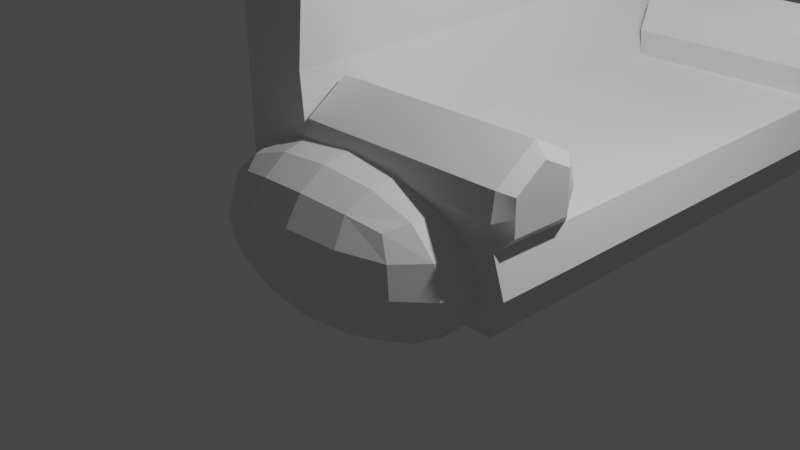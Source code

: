 # Source: couch.blend  (saved by Blender 3.3.6; exported with 4.5.12 LTS)
import bpy
from mathutils import Matrix  # noqa: F401  (used for matrix-valued properties, if any)

bpy.ops.wm.read_factory_settings(use_empty=True)
scene = bpy.context.scene
scene.name = 'Scene'

# ---- collections
col_collection = bpy.data.collections.new('Collection'); scene.collection.children.link(col_collection)

# ---- materials (node trees are filled in below, after node groups)
mat_material = bpy.data.materials.new('Material')
mat_material.alpha_threshold = 0.0
mat_material.use_transparent_shadow = False
mat_material.roughness = 0.5
mat_material.line_color = (0.0, 0.0, 0.0, 1.0)

# ---- material node trees
mat_material.use_nodes = True; mat_material.node_tree.nodes.clear()
_N = mat_material.node_tree.nodes; _L = mat_material.node_tree.links
n0 = _N.new('ShaderNodeOutputMaterial'); n0.name = 'Material Output'; n0.location = (300, 300)
n1 = _N.new('ShaderNodeBsdfPrincipled'); n1.name = 'Principled BSDF'; n1.location = (10, 300)
n1.distribution = 'GGX'
n1.subsurface_method = 'RANDOM_WALK_SKIN'
n1.inputs[3].default_value = 1.45
n1.inputs[27].default_value = (0.0, 0.0, 0.0, 1.0)
n1.inputs[28].default_value = 1.0
_L.new(n1.outputs[0], n0.inputs[0])
n0.is_active_output = True

# ---- world
world_world = bpy.data.worlds.new('World'); scene.world = world_world
world_world.use_nodes = True; world_world.node_tree.nodes.clear()
_N = world_world.node_tree.nodes; _L = world_world.node_tree.links
n0 = _N.new('ShaderNodeOutputWorld'); n0.name = 'World Output'; n0.location = (300, 300)
n1 = _N.new('ShaderNodeBackground'); n1.name = 'Background'; n1.location = (10, 300)
n1.inputs[0].default_value = (0.05088, 0.05088, 0.05088, 1.0)
_L.new(n1.outputs[0], n0.inputs[0])
n0.is_active_output = True
world_world.color = (0.05088, 0.05088, 0.05088)
world_world.use_sun_shadow = False
world_world.sun_shadow_jitter_overblur = 0.0

# ---- cameras
cam_camera = bpy.data.cameras.new('Camera')
cam_camera.clip_end = 100.0
cam_camera.ortho_scale = 7.314

# ---- lights
light_light = bpy.data.lights.new('Light', 'POINT')
light_light.transmission_factor = 0.0
light_light.energy = 1000.0
light_light.shadow_soft_size = 0.1
light_light.shadow_maximum_resolution = 0.006
light_light.use_absolute_resolution = True

# ---- meshes
me_cube = bpy.data.meshes.new('Cube')
me_cube.from_pydata([(2.271, 4.903, -0.08169), (2.162, 5.027, -1.0), (2.271, -0.8768, -0.08128), (2.162, -1.0, -1.0), (-1.0, 5.027, 0.0), (-1.0, 5.027, -1.0), (-1.0, -1.0, -0.05724), (-1.0, -1.0, -1.0), (-1.0, -0.09598, -1.0), (2.271, -0.22, -0.09329), (-1.0, -0.09598, -0.04865), (2.162, -0.09598, -1.0), (-1.0, 4.258, -0.007298), (2.162, 4.258, -1.0), (-1.0, 4.258, -1.0), (2.271, 4.382, -0.09289), (-0.1408, 5.027, -1.0), (-0.1816, -1.0, 0.0381), (-0.1408, -1.0, -1.0), (-0.1816, 5.027, 0.07895), (-0.1408, -0.09598, -1.0), (-0.1816, -0.09598, -0.2796), (-0.1816, 4.258, -0.2501), (-0.1408, 4.258, -1.0), (-0.1596, -1.016, 1.52), (-1.019, -1.016, 1.503), (-1.019, 4.242, 1.428), (-1.019, 5.01, 1.56), (-1.019, -0.1123, 1.387), (-0.1596, 5.01, 1.56), (-0.1596, -0.1123, 1.401), (-0.1596, 4.242, 1.43), (-1.009, -1.008, 0.723), (-0.24, -1.008, 0.7394), (-0.24, 5.019, 0.7802), (-0.24, 4.25, 0.775), (-1.009, 5.019, 0.7802), (-1.009, 4.25, 0.7729), (-1.009, -0.1041, 0.7316), (-0.24, -0.1041, 0.7455), (2.267, -0.2213, 0.3452), (2.267, -0.878, 0.2822), (-0.1456, 5.025, 0.3471), (2.267, 4.901, 0.2879), (-0.1456, -0.09785, 0.3852), (2.267, 4.38, 0.3512), (-0.1456, 4.256, 0.4148), (-0.1456, -1.002, 0.3062), (-1.0, -0.548, -1.0), (2.27, -0.5457, -0.08734), (-1.0, -0.548, -0.05294), (2.162, -0.548, -1.0), (-0.1408, -0.548, -1.0), (-0.1816, -0.548, 0.03291), (-1.019, -0.5643, 1.507), (-0.1596, -0.5643, 1.523), (-0.24, -0.5561, 0.7424), (-1.009, -0.5561, 0.7273), (2.268, -0.5413, 0.5134), (-0.1456, -0.5499, 0.6198), (-1.0, 4.643, -0.003649), (2.162, 4.643, -1.0), (-1.0, 4.643, -1.0), (2.27, 4.64, -0.08734), (-0.1408, 4.643, -1.0), (-0.1816, 4.643, 0.06808), (-1.019, 4.626, 1.557), (-0.1596, 4.626, 1.558), (-1.009, 4.634, 0.7766), (-0.24, 4.634, 0.7776), (2.268, 4.631, 0.5063), (-0.1456, 4.641, 0.655), (2.162, -0.548, -0.2109), (2.162, -1.0, -0.2027), (2.162, 4.643, -0.2109), (2.162, 4.258, -0.2192), (2.157, -0.5499, 0.6576), (2.157, -1.002, 0.3471), (2.157, 4.641, 0.6576), (2.157, 4.256, 0.42), (2.162, -0.09598, -0.2192), (2.157, -0.09785, 0.42), (2.162, 5.027, -0.2027), (2.157, 5.025, 0.3471), (2.293, 5.027, -0.6013), (-1.0, -1.0, -0.5286), (2.293, -1.0, -0.6013), (-1.0, 5.027, -0.5), (2.293, -0.09598, -0.6096), (-1.0, -0.09598, -0.5243), (2.293, 4.258, -0.6096), (-1.0, 4.258, -0.5036), (-0.1612, 5.027, -0.4605), (-0.1612, -1.0, -0.4809), (-1.0, -0.548, -0.5265), (2.293, -0.548, -0.6055), (2.293, 4.643, -0.6055), (-1.0, 4.643, -0.5018), (-1.0, 2.081, -1.0), (2.162, 2.081, -0.2192), (-1.0, 2.081, -0.02797), (2.162, 2.081, -1.0), (-0.1816, 2.081, -0.2649), (-0.1408, 2.081, -1.0), (-1.019, 2.065, 1.408), (-0.1596, 2.065, 1.416), (-0.24, 2.073, 0.7602), (-1.009, 2.073, 0.7522), (-1.0, 2.081, -0.514), (2.293, 2.081, -0.6096), (2.16, -1.049, 0.0722), (-0.1636, -1.049, 0.1722), (2.16, -0.01269, 0.1004), (-0.1636, -0.01269, 0.05281), (2.269, -0.5435, 0.213), (2.269, -0.8774, 0.1004), (2.269, -0.2206, 0.1259), (-0.1636, 4.173, 0.08232), (-0.1636, 5.074, 0.213), (2.16, 4.173, 0.1004), (2.16, 5.074, 0.0722), (2.269, 4.636, 0.2095), (2.269, 4.381, 0.1291), (2.269, 4.902, 0.1031)], [], [(34, 36, 27, 29), (93, 17, 6, 85), (97, 60, 4, 87), (52, 51, 3, 18), (95, 72, 73, 86), (92, 19, 82, 84), (109, 99, 80, 88), (103, 101, 11, 20), (94, 50, 10, 89), (69, 34, 29, 67), (32, 33, 24, 25), (64, 61, 13, 23), (96, 74, 75, 90), (108, 100, 12, 91), (62, 64, 23, 14), (117, 119, 79, 46), (99, 102, 21, 80), (98, 103, 20, 8), (87, 4, 19, 92), (48, 52, 18, 7), (86, 73, 17, 93), (55, 54, 25, 24), (105, 104, 28, 30), (67, 66, 26, 31), (68, 37, 26, 66), (107, 38, 28, 104), (106, 35, 31, 105), (57, 32, 25, 54), (56, 39, 30, 55), (53, 21, 39, 56), (50, 6, 32, 57), (102, 22, 35, 106), (100, 10, 38, 107), (60, 12, 37, 68), (6, 17, 33, 32), (65, 19, 34, 69), (19, 4, 36, 34), (78, 71, 46, 79), (76, 59, 47, 77), (111, 110, 77, 47), (114, 116, 40, 58), (121, 123, 43, 70), (120, 118, 42, 83), (112, 113, 44, 81), (115, 114, 58, 41), (81, 44, 59, 76), (10, 50, 57, 38), (17, 53, 56, 33), (33, 56, 55, 24), (38, 57, 54, 28), (30, 28, 54, 55), (8, 20, 52, 48), (85, 6, 50, 94), (88, 80, 72, 95), (20, 11, 51, 52), (122, 121, 70, 45), (83, 42, 71, 78), (22, 65, 69, 35), (4, 60, 68, 36), (36, 68, 66, 27), (29, 27, 66, 67), (5, 16, 64, 62), (84, 82, 74, 96), (16, 1, 61, 64), (35, 69, 67, 31), (91, 12, 60, 97), (49, 2, 73, 72), (63, 15, 75, 74), (41, 58, 76, 77), (45, 70, 78, 79), (122, 45, 79, 119), (115, 41, 77, 110), (116, 9, 80, 112), (123, 0, 82, 120), (9, 49, 72, 80), (58, 40, 81, 76), (0, 63, 74, 82), (70, 43, 83, 78), (14, 91, 97, 62), (1, 84, 96, 61), (11, 88, 95, 51), (7, 85, 94, 48), (3, 86, 93, 18), (5, 87, 92, 16), (98, 108, 91, 14), (61, 96, 90, 13), (48, 94, 89, 8), (101, 109, 88, 11), (16, 92, 84, 1), (51, 95, 86, 3), (62, 97, 87, 5), (18, 93, 85, 7), (13, 90, 109, 101), (8, 89, 108, 98), (12, 100, 107, 37), (21, 102, 106, 39), (39, 106, 105, 30), (37, 107, 104, 26), (31, 26, 104, 105), (14, 23, 103, 98), (75, 22, 102, 99), (89, 10, 100, 108), (23, 13, 101, 103), (90, 75, 99, 109), (40, 116, 112, 81), (2, 115, 110, 73), (2, 49, 114, 115), (80, 21, 113, 112), (49, 9, 116, 114), (17, 73, 110, 111), (43, 123, 120, 83), (15, 122, 119, 75), (15, 63, 121, 122), (82, 19, 118, 120), (63, 0, 123, 121), (22, 75, 119, 117), (118, 19, 65, 71, 42), (65, 22, 117, 46, 71), (113, 21, 53, 59, 44), (17, 111, 47, 59, 53)])
_uv = me_cube.uv_layers.new(name='UVMap')
_uv.uv.foreach_set('vector', [0.625, 0.3216, 0.625, 0.25, 0.625, 0.25, 0.625, 0.3216, 0.5, 0.9284, 0.625, 0.9284, 0.625, 1.0, 0.5, 1.0, 0.5, 0.2341, 0.625, 0.2341, 0.625, 0.25, 0.5, 0.25, 0.1966, 0.7312, 0.375, 0.7312, 0.375, 0.75, 0.1966, 0.75, 0.5, 0.7312, 0.625, 0.7312, 0.625, 0.75, 0.5, 0.75, 0.5, 0.3216, 0.625, 0.3216, 0.625, 0.5, 0.5, 0.5, 0.5, 0.6222, 0.625, 0.6222, 0.625, 0.7125, 0.5, 0.7125, 0.1966, 0.6222, 0.375, 0.6222, 0.375, 0.7125, 0.1966, 0.7125, 0.5, 0.01875, 0.625, 0.01875, 0.625, 0.0375, 0.5, 0.0375, 0.8034, 0.5159, 0.8034, 0.5, 0.8034, 0.5, 0.8034, 0.5159, 0.625, 1.0, 0.625, 0.9284, 0.625, 0.9284, 0.625, 1.0, 0.1966, 0.5159, 0.375, 0.5159, 0.375, 0.5319, 0.1966, 0.5319, 0.5, 0.5159, 0.625, 0.5159, 0.625, 0.5319, 0.5, 0.5319, 0.5, 0.1278, 0.625, 0.1278, 0.625, 0.2181, 0.5, 0.2181, 0.125, 0.5159, 0.1966, 0.5159, 0.1966, 0.5319, 0.125, 0.5319, 0.8034, 0.5319, 0.625, 0.5319, 0.625, 0.5319, 0.8034, 0.5319, 0.625, 0.6222, 0.8034, 0.6222, 0.8034, 0.7125, 0.625, 0.7125, 0.125, 0.6222, 0.1966, 0.6222, 0.1966, 0.7125, 0.125, 0.7125, 0.5, 0.25, 0.625, 0.25, 0.625, 0.3216, 0.5, 0.3216, 0.125, 0.7312, 0.1966, 0.7312, 0.1966, 0.75, 0.125, 0.75, 0.5, 0.75, 0.625, 0.75, 0.625, 0.9284, 0.5, 0.9284, 0.8034, 0.7312, 0.875, 0.7312, 0.875, 0.75, 0.8034, 0.75, 0.8034, 0.6222, 0.875, 0.6222, 0.875, 0.7125, 0.8034, 0.7125, 0.8034, 0.5159, 0.875, 0.5159, 0.875, 0.5319, 0.8034, 0.5319, 0.625, 0.2341, 0.625, 0.2181, 0.625, 0.2181, 0.625, 0.2341, 0.625, 0.1278, 0.625, 0.0375, 0.625, 0.0375, 0.625, 0.1278, 0.8034, 0.6222, 0.8034, 0.5319, 0.8034, 0.5319, 0.8034, 0.6222, 0.625, 0.01875, 0.625, 0.0, 0.625, 0.0, 0.625, 0.01875, 0.8034, 0.7313, 0.8034, 0.7125, 0.8034, 0.7125, 0.8034, 0.7312, 0.8034, 0.7312, 0.8034, 0.7125, 0.8034, 0.7125, 0.8034, 0.7313, 0.625, 0.01875, 0.625, 0.0, 0.625, 0.0, 0.625, 0.01875, 0.8034, 0.6222, 0.8034, 0.5319, 0.8034, 0.5319, 0.8034, 0.6222, 0.625, 0.1278, 0.625, 0.0375, 0.625, 0.0375, 0.625, 0.1278, 0.625, 0.2341, 0.625, 0.2181, 0.625, 0.2181, 0.625, 0.2341, 0.625, 1.0, 0.625, 0.9284, 0.625, 0.9284, 0.625, 1.0, 0.8034, 0.5159, 0.8034, 0.5, 0.8034, 0.5, 0.8034, 0.5159, 0.625, 0.3216, 0.625, 0.25, 0.625, 0.25, 0.625, 0.3216, 0.625, 0.5159, 0.8034, 0.5159, 0.8034, 0.5319, 0.625, 0.5319, 0.625, 0.7312, 0.8034, 0.7312, 0.8034, 0.75, 0.625, 0.75, 0.625, 0.9284, 0.625, 0.75, 0.625, 0.75, 0.625, 0.9284, 0.625, 0.731, 0.625, 0.7176, 0.625, 0.7176, 0.625, 0.7309, 0.625, 0.5162, 0.625, 0.5051, 0.625, 0.5051, 0.625, 0.5163, 0.625, 0.5, 0.625, 0.3216, 0.625, 0.3216, 0.625, 0.5, 0.625, 0.7125, 0.8034, 0.7125, 0.8034, 0.7125, 0.625, 0.7125, 0.625, 0.7449, 0.625, 0.731, 0.625, 0.7309, 0.625, 0.7449, 0.625, 0.7125, 0.8034, 0.7125, 0.8034, 0.7312, 0.625, 0.7312, 0.625, 0.0375, 0.625, 0.01875, 0.625, 0.01875, 0.625, 0.0375, 0.8034, 0.75, 0.8034, 0.7312, 0.8034, 0.7313, 0.8034, 0.75, 0.8034, 0.75, 0.8034, 0.7313, 0.8034, 0.7312, 0.8034, 0.75, 0.625, 0.0375, 0.625, 0.01875, 0.625, 0.01875, 0.625, 0.0375, 0.8034, 0.7125, 0.875, 0.7125, 0.875, 0.7312, 0.8034, 0.7312, 0.125, 0.7125, 0.1966, 0.7125, 0.1966, 0.7312, 0.125, 0.7312, 0.5, 0.0, 0.625, 0.0, 0.625, 0.01875, 0.5, 0.01875, 0.5, 0.7125, 0.625, 0.7125, 0.625, 0.7312, 0.5, 0.7312, 0.1966, 0.7125, 0.375, 0.7125, 0.375, 0.7312, 0.1966, 0.7312, 0.625, 0.5268, 0.625, 0.5162, 0.625, 0.5163, 0.625, 0.5268, 0.625, 0.5, 0.8034, 0.5, 0.8034, 0.5159, 0.625, 0.5159, 0.8034, 0.5319, 0.8034, 0.5159, 0.8034, 0.5159, 0.8034, 0.5319, 0.625, 0.25, 0.625, 0.2341, 0.625, 0.2341, 0.625, 0.25, 0.625, 0.25, 0.625, 0.2341, 0.625, 0.2341, 0.625, 0.25, 0.8034, 0.5, 0.875, 0.5, 0.875, 0.5159, 0.8034, 0.5159, 0.125, 0.5, 0.1966, 0.5, 0.1966, 0.5159, 0.125, 0.5159, 0.5, 0.5, 0.625, 0.5, 0.625, 0.5159, 0.5, 0.5159, 0.1966, 0.5, 0.375, 0.5, 0.375, 0.5159, 0.1966, 0.5159, 0.8034, 0.5319, 0.8034, 0.5159, 0.8034, 0.5159, 0.8034, 0.5319, 0.5, 0.2181, 0.625, 0.2181, 0.625, 0.2341, 0.5, 0.2341, 0.625, 0.7311, 0.625, 0.7449, 0.625, 0.75, 0.625, 0.7312, 0.625, 0.516, 0.625, 0.5267, 0.625, 0.5319, 0.625, 0.5159, 0.625, 0.7449, 0.625, 0.7309, 0.625, 0.7312, 0.625, 0.75, 0.625, 0.5268, 0.625, 0.5163, 0.625, 0.5159, 0.625, 0.5319, 0.625, 0.5268, 0.625, 0.5268, 0.625, 0.5319, 0.625, 0.5319, 0.625, 0.7449, 0.625, 0.7449, 0.625, 0.75, 0.625, 0.75, 0.625, 0.7176, 0.625, 0.7176, 0.625, 0.7125, 0.625, 0.7125, 0.625, 0.5051, 0.625, 0.5051, 0.625, 0.5, 0.625, 0.5, 0.625, 0.7176, 0.625, 0.7311, 0.625, 0.7312, 0.625, 0.7125, 0.625, 0.7309, 0.625, 0.7176, 0.625, 0.7125, 0.625, 0.7312, 0.625, 0.5051, 0.625, 0.516, 0.625, 0.5159, 0.625, 0.5, 0.625, 0.5163, 0.625, 0.5051, 0.625, 0.5, 0.625, 0.5159, 0.375, 0.2181, 0.5, 0.2181, 0.5, 0.2341, 0.375, 0.2341, 0.375, 0.5, 0.5, 0.5, 0.5, 0.5159, 0.375, 0.5159, 0.375, 0.7125, 0.5, 0.7125, 0.5, 0.7312, 0.375, 0.7312, 0.375, 0.0, 0.5, 0.0, 0.5, 0.01875, 0.375, 0.01875, 0.375, 0.75, 0.5, 0.75, 0.5, 0.9284, 0.375, 0.9284, 0.375, 0.25, 0.5, 0.25, 0.5, 0.3216, 0.375, 0.3216, 0.375, 0.1278, 0.5, 0.1278, 0.5, 0.2181, 0.375, 0.2181, 0.375, 0.5159, 0.5, 0.5159, 0.5, 0.5319, 0.375, 0.5319, 0.375, 0.01875, 0.5, 0.01875, 0.5, 0.0375, 0.375, 0.0375, 0.375, 0.6222, 0.5, 0.6222, 0.5, 0.7125, 0.375, 0.7125, 0.375, 0.3216, 0.5, 0.3216, 0.5, 0.5, 0.375, 0.5, 0.375, 0.7312, 0.5, 0.7312, 0.5, 0.75, 0.375, 0.75, 0.375, 0.2341, 0.5, 0.2341, 0.5, 0.25, 0.375, 0.25, 0.375, 0.9284, 0.5, 0.9284, 0.5, 1.0, 0.375, 1.0, 0.375, 0.5319, 0.5, 0.5319, 0.5, 0.6222, 0.375, 0.6222, 0.375, 0.0375, 0.5, 0.0375, 0.5, 0.1278, 0.375, 0.1278, 0.625, 0.2181, 0.625, 0.1278, 0.625, 0.1278, 0.625, 0.2181, 0.8034, 0.7125, 0.8034, 0.6222, 0.8034, 0.6222, 0.8034, 0.7125, 0.8034, 0.7125, 0.8034, 0.6222, 0.8034, 0.6222, 0.8034, 0.7125, 0.625, 0.2181, 0.625, 0.1278, 0.625, 0.1278, 0.625, 0.2181, 0.8034, 0.5319, 0.875, 0.5319, 0.875, 0.6222, 0.8034, 0.6222, 0.125, 0.5319, 0.1966, 0.5319, 0.1966, 0.6222, 0.125, 0.6222, 0.625, 0.5319, 0.8034, 0.5319, 0.8034, 0.6222, 0.625, 0.6222, 0.5, 0.0375, 0.625, 0.0375, 0.625, 0.1278, 0.5, 0.1278, 0.1966, 0.5319, 0.375, 0.5319, 0.375, 0.6222, 0.1966, 0.6222, 0.5, 0.5319, 0.625, 0.5319, 0.625, 0.6222, 0.5, 0.6222, 0.625, 0.7176, 0.625, 0.7176, 0.625, 0.7125, 0.625, 0.7125, 0.625, 0.7449, 0.625, 0.7449, 0.625, 0.75, 0.625, 0.75, 0.625, 0.7449, 0.625, 0.7311, 0.625, 0.731, 0.625, 0.7449, 0.625, 0.7125, 0.8034, 0.7125, 0.8034, 0.7125, 0.625, 0.7125, 0.625, 0.7311, 0.625, 0.7176, 0.625, 0.7176, 0.625, 0.731, 0.625, 0.9284, 0.625, 0.75, 0.625, 0.75, 0.625, 0.9284, 0.625, 0.5051, 0.625, 0.5051, 0.625, 0.5, 0.625, 0.5, 0.625, 0.5267, 0.625, 0.5268, 0.625, 0.5319, 0.625, 0.5319, 0.625, 0.5267, 0.625, 0.516, 0.625, 0.5162, 0.625, 0.5268, 0.625, 0.5, 0.625, 0.3216, 0.625, 0.3216, 0.625, 0.5, 0.625, 0.516, 0.625, 0.5051, 0.625, 0.5051, 0.625, 0.5162, 0.8034, 0.5319, 0.625, 0.5319, 0.625, 0.5319, 0.8034, 0.5319, 0.625, 0.3216, 0.8034, 0.5, 0.8034, 0.5159, 0.8034, 0.5159, 0.625, 0.3216, 0.8034, 0.5159, 0.8034, 0.5319, 0.8034, 0.5319, 0.8034, 0.5319, 0.8034, 0.5159, 0.8034, 0.7125, 0.8034, 0.7125, 0.8034, 0.7312, 0.8034, 0.7312, 0.8034, 0.7125, 0.625, 0.9284, 0.625, 0.9284, 0.625, 0.9284, 0.8034, 0.7312, 0.8034, 0.7312])
me_cube.materials.append(mat_material)
me_cube.use_mirror_vertex_groups = False
me_cube.update()
me_cube_001 = bpy.data.meshes.new('Cube.001')
me_cube_001.from_pydata([(2.0, 5.027, 0.0), (2.0, 5.027, -1.0), (2.0, -1.0, 0.0), (2.0, -1.0, -1.0), (-1.0, 5.027, 0.0), (-1.0, 5.027, -1.0), (-1.0, -1.0, -0.05724), (-1.0, -1.0, -1.0)], [], [(0, 4, 6, 2), (3, 2, 6, 7), (7, 6, 4, 5), (5, 1, 3, 7), (1, 0, 2, 3), (5, 4, 0, 1)])
_uv = me_cube_001.uv_layers.new(name='UVMap')
_uv.uv.foreach_set('vector', [0.625, 0.5, 0.875, 0.5, 0.875, 0.75, 0.625, 0.75, 0.375, 0.75, 0.625, 0.75, 0.625, 1.0, 0.375, 1.0, 0.375, 0.0, 0.625, 0.0, 0.625, 0.25, 0.375, 0.25, 0.125, 0.5, 0.375, 0.5, 0.375, 0.75, 0.125, 0.75, 0.375, 0.5, 0.625, 0.5, 0.625, 0.75, 0.375, 0.75, 0.375, 0.25, 0.625, 0.25, 0.625, 0.5, 0.375, 0.5])
me_cube_001.materials.append(mat_material)
me_cube_001.use_mirror_vertex_groups = False
me_cube_001.update()

# ---- objects
ob_couch = bpy.data.objects.new('Couch', me_cube)
ob_light = bpy.data.objects.new('Light', light_light)
ob_camera = bpy.data.objects.new('Camera', cam_camera)
ob_cube_001 = bpy.data.objects.new('Cube.001', me_cube_001)

# ---- transforms, parenting, visibility, modifiers, constraints
ob_couch.location = (0.0, 0.0, 1.0)
ob_couch.lock_rotations_4d = False
ob_couch.empty_display_type = 'ARROWS'
ob_couch.lineart.crease_threshold = 0.0
_m = ob_couch.modifiers.new('Subdivision', 'SUBSURF')
_m.quality = 4
_m.subdivision_type = 'SIMPLE'
_m.levels = 2
_m.render_levels = 4
ob_light.location = (4.076, 1.005, 5.904)
ob_light.rotation_euler = (0.6503, 0.05522, 1.866)
ob_light.lock_rotations_4d = False
ob_light.empty_display_type = 'ARROWS'
ob_light.color = (0.0, 0.0, 0.0, 0.0)
ob_light.lineart.crease_threshold = 0.0
ob_camera.location = (7.359, -6.926, 4.958)
ob_camera.rotation_euler = (1.109, 0.0, 0.8149)
ob_camera.lock_rotations_4d = False
ob_camera.empty_display_type = 'ARROWS'
ob_camera.color = (0.0, 0.0, 0.0, 0.0)
ob_camera.display_type = 'WIRE'
ob_camera.lineart.crease_threshold = 0.0
ob_cube_001.location = (-0.1492, -1.664, 1.39)
ob_cube_001.scale = (1.225, 0.335, 2.056)
ob_cube_001.lock_rotations_4d = False
ob_cube_001.empty_display_type = 'ARROWS'
ob_cube_001.lineart.crease_threshold = 0.0
_m = ob_cube_001.modifiers.new('Subdivision', 'SUBSURF')
_m.quality = 4

# ---- collection membership
col_collection.objects.link(ob_couch)
col_collection.objects.link(ob_light)
col_collection.objects.link(ob_camera)
col_collection.objects.link(ob_cube_001)

# ---- scene / render settings (as saved in the file)
scene.camera = ob_camera
scene.frame_start = 1; scene.frame_end = 250; scene.frame_set(1)
scene.render.engine = 'BLENDER_EEVEE_NEXT'
scene.cycles.sampling_pattern = 'TABULATED_SOBOL'
scene.cycles.use_light_tree = False
scene.view_settings.view_transform = 'Filmic'
bpy.context.view_layer.update()
